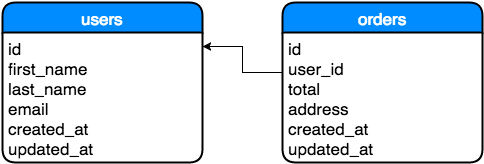

The diagram above was exported from draw.io. Its source (the exported page's mxGraphModel, read from the mxfile embedded in the PNG):
<mxGraphModel dx="893" dy="1030" grid="1" gridSize="10" guides="1" tooltips="1" connect="1" arrows="1" fold="1" page="1" pageScale="1" pageWidth="850" pageHeight="1100" background="#ffffff" math="0" shadow="0">
  <root>
    <mxCell id="0" />
    <mxCell id="1" parent="0" />
    <mxCell id="7693583ea5001e7f-1" value="users" style="swimlane;html=1;childLayout=stackLayout;horizontal=1;startSize=30;horizontalStack=0;fillColor=#008cff;fontColor=#FFFFFF;rounded=1;fontSize=17;fontStyle=0;strokeWidth=2;resizeParent=0;resizeLast=1;shadow=0;dashed=0;align=center;" vertex="1" parent="1">
      <mxGeometry x="120" y="160" width="200" height="160" as="geometry" />
    </mxCell>
    <mxCell id="7693583ea5001e7f-2" value="id&lt;div&gt;first_name&lt;/div&gt;&lt;div&gt;last_name&lt;/div&gt;&lt;div&gt;email&lt;/div&gt;&lt;div&gt;created_at&lt;/div&gt;&lt;div&gt;updated_at&lt;/div&gt;" style="whiteSpace=wrap;html=1;align=left;strokeColor=none;fillColor=none;spacingLeft=4;fontSize=17;verticalAlign=top;resizable=0;rotatable=0;part=1;" vertex="1" parent="7693583ea5001e7f-1">
      <mxGeometry y="30" width="200" height="130" as="geometry" />
    </mxCell>
    <mxCell id="7693583ea5001e7f-5" value="orders" style="swimlane;html=1;childLayout=stackLayout;horizontal=1;startSize=30;horizontalStack=0;fillColor=#008cff;fontColor=#FFFFFF;rounded=1;fontSize=17;fontStyle=0;strokeWidth=2;resizeParent=0;resizeLast=1;shadow=0;dashed=0;align=center;" vertex="1" parent="1">
      <mxGeometry x="400" y="160" width="200" height="160" as="geometry" />
    </mxCell>
    <mxCell id="7693583ea5001e7f-6" value="id&lt;div&gt;user_id&lt;/div&gt;&lt;div&gt;total&lt;/div&gt;&lt;div&gt;address&lt;/div&gt;&lt;div&gt;created_at&lt;/div&gt;&lt;div&gt;updated_at&lt;/div&gt;" style="whiteSpace=wrap;html=1;align=left;strokeColor=none;fillColor=none;spacingLeft=4;fontSize=17;verticalAlign=top;resizable=0;rotatable=0;part=1;" vertex="1" parent="7693583ea5001e7f-5">
      <mxGeometry y="30" width="200" height="130" as="geometry" />
    </mxCell>
    <mxCell id="7693583ea5001e7f-11" style="edgeStyle=orthogonalEdgeStyle;rounded=0;html=1;jettySize=auto;orthogonalLoop=1;" edge="1" parent="1" source="7693583ea5001e7f-6" target="7693583ea5001e7f-2">
      <mxGeometry relative="1" as="geometry">
        <Array as="points">
          <mxPoint x="360" y="230" />
          <mxPoint x="360" y="204" />
        </Array>
      </mxGeometry>
    </mxCell>
  </root>
</mxGraphModel>